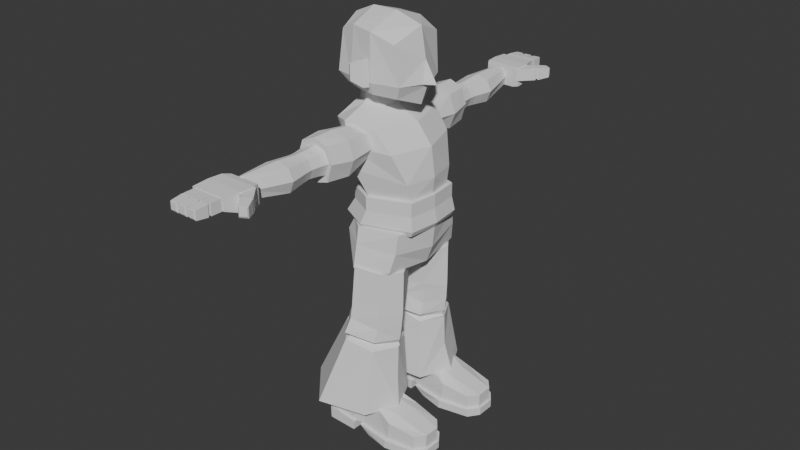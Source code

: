 # Source: Human_02.blend  (saved by Blender 4.4.32; exported with 4.5.12 LTS)
import bpy
from mathutils import Matrix  # noqa: F401  (used for matrix-valued properties, if any)

bpy.ops.wm.read_factory_settings(use_empty=True)
scene = bpy.context.scene
scene.name = 'Scene'

# ---- collections
col_collection = bpy.data.collections.new('Collection'); scene.collection.children.link(col_collection)

# ---- world
world_world = bpy.data.worlds.new('World'); scene.world = world_world
world_world.use_nodes = True; world_world.node_tree.nodes.clear()
_N = world_world.node_tree.nodes; _L = world_world.node_tree.links
n0 = _N.new('ShaderNodeOutputWorld'); n0.name = 'World Output'; n0.location = (300, 300)
n1 = _N.new('ShaderNodeBackground'); n1.name = 'Background'; n1.location = (10, 300)
n1.inputs[0].default_value = (0.05088, 0.05088, 0.05088, 1.0)
_L.new(n1.outputs[0], n0.inputs[0])
n0.is_active_output = True
world_world.color = (0.05088, 0.05088, 0.05088)
world_world.sun_shadow_jitter_overblur = 0.0

# ---- meshes
me_cube_001 = bpy.data.meshes.new('Cube.001')
me_cube_001.from_pydata([(-0.8911, -0.5369, -0.4909), (-0.3228, -0.3063, 1.28), (0.3065, -0.5952, -1.056), (0.3993, -0.9684, 0.5544), (-0.8623, -0.6997, 0.1447), (-0.9233, 0.0, -0.4753), (-0.3571, 0.0, 1.302), (0.3917, 0.0, -1.097), (0.6805, 0.0, 0.4177), (-0.9915, 0.0, 0.2116), (-0.4798, -0.9078, -0.6912), (-0.08173, -0.4779, 1.142), (-0.4161, -1.11, -0.0622), (0.3051, -0.2283, 1.292), (0.5981, 0.0, -0.7792), (0.4571, -0.6901, -0.7099), (-0.1331, -1.135, 0.9436), (-0.6362, -0.8107, 1.047), (-0.7588, 0.0, 1.107), (-0.1927, -0.2596, 1.544), (0.2511, -0.3453, 0.927), (-0.2192, 0.0, 1.571), (0.3493, 0.0, 0.8786), (0.0526, -0.4113, 1.419), (0.4053, 0.0, 1.255), (0.2085, -0.1688, 1.395), (-0.1136, -0.1992, 1.558), (-0.1343, 0.0, 1.578), (0.07584, -0.3335, 1.462), (0.3004, 0.0, 1.358), (-0.7493, -0.7552, 0.5956), (-0.8751, 0.0, 0.6593), (-0.2359, -1.158, 0.4228), (0.8069, 0.0, -0.1462), (0.5304, -0.9046, -0.01121)], [], [(32, 16, 17, 30), (3, 8, 22, 20), (30, 17, 18, 31), (6, 1, 19, 21), (33, 34, 15, 14), (11, 1, 17, 16), (1, 6, 18, 17), (20, 22, 24, 13), (1, 11, 23, 19), (23, 11, 20, 13), (11, 16, 3, 20), (32, 12, 15, 34), (5, 0, 4, 9), (0, 10, 12, 4), (10, 2, 15, 12), (2, 7, 14, 15), (19, 23, 28, 26), (23, 13, 25, 28), (21, 19, 26, 27), (13, 24, 29, 25), (28, 25, 29, 27, 26), (0, 5, 7, 2, 10), (16, 32, 34, 3), (8, 3, 34, 33), (4, 30, 31, 9), (12, 32, 30, 4)])
_uv = me_cube_001.uv_layers.new(name='UVMap')
_uv.uv.foreach_set('vector', [0.5235, 0.9185, 0.5812, 0.9178, 0.5992, 1.002, 0.5411, 0.9997, 0.6069, 0.7072, 0.6056, 0.6223, 0.6716, 0.625, 0.6747, 0.7074, 0.5233, 0.05313, 0.5832, 0.04133, 0.5833, 0.1258, 0.5235, 0.1291, 0.8567, 0.625, 0.8554, 0.7021, 0.8554, 0.7021, 0.8567, 0.625, 0.5419, 0.6146, 0.5428, 0.6942, 0.4509, 0.6697, 0.4511, 0.6043, 0.8046, 0.7161, 0.8554, 0.7021, 0.8999, 0.7219, 0.7836, 0.7753, 0.8554, 0.7021, 0.8567, 0.625, 0.9027, 0.6124, 0.8999, 0.7219, 0.6747, 0.7074, 0.6716, 0.625, 0.6716, 0.625, 0.6747, 0.7074, 0.8554, 0.7021, 0.8046, 0.7161, 0.8046, 0.7161, 0.8554, 0.7021, 0.0, 0.0, 0.0, 0.0, 0.0, 0.0, 0.0, 0.0, 0.0, 0.0, 0.0, 0.0, 0.0, 0.0, 0.0, 0.0, 0.0, 0.0, 0.0, 0.0, 0.0, 0.0, 0.0, 0.0, 0.0, 0.0, 0.0, 0.0, 0.0, 0.0, 0.0, 0.0, 0.0, 0.0, 0.0, 0.0, 0.0, 0.0, 0.0, 0.0, 0.0, 0.0, 0.0, 0.0, 0.0, 0.0, 0.0, 0.0, 0.0, 0.0, 0.0, 0.0, 0.0, 0.0, 0.0, 0.0, 0.8554, 0.7021, 0.8046, 0.7161, 0.8046, 0.7161, 0.8554, 0.7021, 0.0, 0.0, 0.0, 0.0, 0.0, 0.0, 0.0, 0.0, 0.8567, 0.625, 0.8554, 0.7021, 0.8554, 0.7021, 0.8567, 0.625, 0.6747, 0.7074, 0.6716, 0.625, 0.6716, 0.625, 0.6747, 0.7074, 0.0, 0.0, 0.0, 0.0, 0.6716, 0.625, 0.8567, 0.625, 0.8554, 0.7021, 0.0, 0.0, 0.0, 0.0, 0.0, 0.0, 0.0, 0.0, 0.0, 0.0, 0.0, 0.0, 0.0, 0.0, 0.0, 0.0, 0.0, 0.0, 0.6056, 0.6223, 0.6069, 0.7072, 0.5428, 0.6942, 0.5419, 0.6146, 0.4634, 0.06493, 0.5233, 0.05313, 0.5235, 0.1291, 0.4637, 0.1325, 0.4682, 0.9308, 0.5235, 0.9185, 0.5411, 0.9997, 0.483, 0.9978])
me_cube_001.update()
me_cylinder = bpy.data.meshes.new('Cylinder')
me_cylinder.from_pydata([(-0.6715, -0.4165, -0.3011), (0.1454, 0.0, -0.3494), (0.0589, -0.5914, -0.3143), (-0.3677, -0.727, -0.3184), (-0.7404, 0.0, -0.3234), (0.2573, 0.0, 0.1501), (0.1277, -0.5088, 0.1729), (-0.3904, -0.6057, 0.1687), (-0.743, 0.0, 0.1549), (-0.8384, 0.0, -0.03469), (-0.3765, -0.6578, -0.03505), (0.1123, -0.5397, -0.07333), (0.228, 0.0, -0.1301), (-0.7064, -0.421, -0.02286), (-0.6017, -0.4323, 0.1575), (-0.3572, -0.6491, -0.3856), (-0.003697, -0.5405, -0.3814), (-0.5967, -0.4043, -0.3719), (-0.651, 0.0, -0.3895), (0.04732, 0.0, -0.41)], [], [(9, 13, 14, 8), (10, 11, 6, 7), (3, 2, 11, 10), (4, 0, 13, 9), (13, 0, 3, 10), (14, 13, 10, 7), (2, 3, 15, 16), (1, 12, 11, 2), (12, 5, 6, 11), (6, 5, 8, 14, 7), (16, 15, 17, 18, 19), (1, 2, 16, 19), (0, 4, 18, 17), (3, 0, 17, 15)])
_uv = me_cylinder.uv_layers.new(name='UVMap')
_uv.uv.foreach_set('vector', [0.2, 1.0, 0.3359, 1.0, 0.3367, 1.0, 0.2, 1.0, 0.4, 1.0, 0.6, 1.0, 0.6, 1.0, 0.4, 1.0, 0.4, 1.0, 0.6, 1.0, 0.6, 1.0, 0.4, 1.0, 0.2, 1.0, 0.284, 1.0, 0.3359, 1.0, 0.2, 1.0, 0.3359, 1.0, 0.284, 1.0, 0.4, 1.0, 0.4, 1.0, 0.3367, 1.0, 0.3359, 1.0, 0.4, 1.0, 0.4, 1.0, 0.6, 1.0, 0.4, 1.0, 0.4, 1.0, 0.6, 1.0, 0.0, 0.0, 0.0, 0.0, 0.0, 0.0, 0.0, 0.0, 0.0, 0.0, 0.0, 0.0, 0.0, 0.0, 0.0, 0.0, 0.0, 0.0, 0.0, 0.0, 0.2, 1.0, 0.3367, 1.0, 0.4, 1.0, 0.0, 0.0, 0.4, 1.0, 0.284, 1.0, 0.2, 1.0, 0.0, 0.0, 0.0, 0.0, 0.0, 0.0, 0.0, 0.0, 0.0, 0.0, 0.284, 1.0, 0.2, 1.0, 0.2, 1.0, 0.284, 1.0, 0.4, 1.0, 0.284, 1.0, 0.284, 1.0, 0.4, 1.0])
me_cylinder.update()
me_cube_003 = bpy.data.meshes.new('Cube.003')
me_cube_003.from_pydata([(-0.8911, -0.6743, -0.4909), (0.4957, -0.6743, -1.148), (-0.9233, 0.0, -0.4753), (0.5637, 0.0, -1.181), (-0.3661, -0.9864, -0.7464), (-1.027, -0.6743, -0.7705), (0.3602, -0.6743, -1.427), (-1.059, 0.0, -0.755), (0.4282, 0.0, -1.46), (-0.5016, -0.9864, -1.026), (-1.334, -0.7098, -0.9704), (0.2743, -0.7098, -1.735), (-1.371, 0.0, -0.9526), (0.3521, 0.0, -1.772), (-0.7341, -1.066, -1.262), (-1.218, -0.6782, -1.165), (0.1688, -0.6782, -1.822), (-1.25, 0.0, -1.15), (0.2369, 0.0, -1.855), (-0.693, -0.9474, -1.421)], [], [(3, 1, 6, 8), (0, 2, 7, 5), (4, 0, 5, 9), (1, 4, 9, 6), (5, 7, 12, 10), (6, 9, 14, 11), (8, 6, 11, 13), (9, 5, 10, 14), (14, 10, 15, 19), (10, 12, 17, 15), (11, 14, 19, 16), (13, 11, 16, 18), (15, 17, 18, 16, 19), (0, 4, 1, 3, 2)])
_uv = me_cube_003.uv_layers.new(name='UVMap')
_uv.uv.foreach_set('vector', [0.0, 0.0, 0.0, 0.0, 0.0, 0.0, 0.0, 0.0, 0.0, 0.0, 0.0, 0.0, 0.0, 0.0, 0.0, 0.0, 0.0, 0.0, 0.0, 0.0, 0.0, 0.0, 0.0, 0.0, 0.0, 0.0, 0.0, 0.0, 0.0, 0.0, 0.0, 0.0, 0.0, 0.0, 0.0, 0.0, 0.0, 0.0, 0.0, 0.0, 0.0, 0.0, 0.0, 0.0, 0.0, 0.0, 0.0, 0.0, 0.0, 0.0, 0.0, 0.0, 0.0, 0.0, 0.0, 0.0, 0.0, 0.0, 0.0, 0.0, 0.0, 0.0, 0.0, 0.0, 0.0, 0.0, 0.0, 0.0, 0.0, 0.0, 0.0, 0.0, 0.0, 0.0, 0.0, 0.0, 0.0, 0.0, 0.0, 0.0, 0.0, 0.0, 0.0, 0.0, 0.0, 0.0, 0.0, 0.0, 0.0, 0.0, 0.0, 0.0, 0.0, 0.0, 0.0, 0.0, 0.0, 0.0, 0.0, 0.0, 0.0, 0.0, 0.0, 0.0, 0.0, 0.0, 0.0, 0.0, 0.0, 0.0, 0.0, 0.0, 0.0, 0.0, 0.0, 0.0])
me_cube_003.update()
me_cylinder_001 = bpy.data.meshes.new('Cylinder.001')
me_cylinder_001.from_pydata([(-0.3309, -0.08274, -0.9946), (-0.0793, -0.1939, -1.105), (-0.06446, -0.1005, -0.3424), (-0.08092, -0.6744, -1.089), (-0.04732, -0.6433, -0.3261), (-0.4005, -0.7887, -0.9816), (-0.3618, -0.7433, -0.2912), (-0.6533, -0.4453, -0.9921), (-0.4419, -0.06071, -0.3108), (-0.07152, -0.1901, -1.005), (-0.07314, -0.6706, -0.9888), (-0.06399, -0.1864, -0.9078), (-0.06561, -0.6669, -0.8919), (-0.4027, -0.03329, -1.198), (-0.1021, -0.1585, -1.267), (-0.1018, -0.7158, -1.251), (-0.432, -0.8614, -1.164), (-0.7041, -0.4561, -1.132), (-0.6163, -0.3602, -0.285), (-0.3984, -0.09728, -1.263), (-0.131, -0.1992, -1.327), (-0.1312, -0.6463, -1.312), (-0.4255, -0.7241, -1.232), (-0.6768, -0.4784, -1.202), (-0.4192, -0.1339, -1.291), (-0.09864, -0.1582, -1.366), (-0.09783, -0.7414, -1.365), (-0.4491, -0.8344, -1.282), (-0.7268, -0.483, -1.236), (-0.6356, -0.07441, -2.183), (-0.06671, -0.1264, -2.18), (-0.07603, -0.9294, -2.173), (-0.7087, -1.068, -2.174), (-1.208, -0.5083, -2.188), (-0.3657, -0.07578, -0.846), (-0.06408, -0.1599, -0.7958), (-0.05993, -0.6596, -0.7735), (-0.3884, -0.774, -0.8223), (-0.657, -0.4181, -0.8323), (0.08978, -0.4339, -1.097), (0.1151, -0.4199, -0.3341), (0.09879, -0.431, -0.9967), (0.1075, -0.4264, -0.9), (0.07082, -0.4365, -1.259), (0.04036, -0.4231, -1.32), (0.05922, -0.4501, -1.366), (0.1316, -0.5284, -2.176), (0.1101, -0.4262, -0.7847), (0.061, -0.4663, -1.774), (0.05496, -0.4307, -1.289), (0.06731, -0.4351, -1.345)], [], [(36, 4, 6, 37), (37, 6, 18, 38), (34, 8, 2, 35), (5, 7, 17, 16), (34, 38, 18, 8), (0, 9, 1), (3, 10, 5), (0, 11, 9), (10, 12, 5), (16, 17, 23, 22), (14, 1, 39, 43), (7, 0, 13, 17), (3, 5, 16, 15), (0, 1, 14, 13), (4, 40, 2, 8, 18, 6), (44, 21, 26, 45, 50), (43, 15, 21, 44, 49), (17, 13, 19, 23), (15, 16, 22, 21), (13, 14, 20, 19), (26, 27, 32, 31), (23, 19, 24, 28), (21, 22, 27, 26), (19, 20, 25, 24), (22, 23, 28, 27), (29, 30, 46, 31, 32, 33), (24, 25, 30, 29), (27, 28, 33, 32), (45, 26, 31, 46, 48), (28, 24, 29, 33), (0, 7, 38, 34), (0, 34, 35, 11), (5, 37, 38, 7), (12, 36, 37, 5), (36, 12, 42, 47), (35, 47, 42, 11), (25, 45, 48, 46, 30), (14, 43, 49, 44, 20), (20, 44, 50, 45, 25), (3, 15, 43, 39), (4, 36, 47, 40), (40, 47, 35, 2), (12, 10, 41, 42), (11, 42, 41, 9), (3, 39, 41, 10), (9, 41, 39, 1)])
_uv = me_cylinder_001.uv_layers.new(name='UVMap')
_uv.uv.foreach_set('vector', [0.6, 0.7506, 0.6, 1.0, 0.4, 1.0, 0.4, 0.7506, 0.4, 0.7506, 0.4, 1.0, 0.2089, 0.7802, 0.2028, 0.6814, 0.4212, 0.4796, 0.1496, 0.7478, 0.7737, 1.0, 0.7917, 0.7506, 0.4, 0.5, 0.2, 0.5, 0.2, 0.5, 0.4, 0.5, 0.4212, 0.4796, 0.3745, 0.5876, 0.2446, 0.7607, 0.1496, 0.7478, 0.6463, 0.4222, 0.8, 0.5691, 0.8, 0.5, 0.6, 0.5, 0.6, 0.5691, 0.4, 0.5, 0.5458, 0.3566, 0.8, 0.6361, 0.8, 0.5691, 0.6, 0.5691, 0.6, 0.6361, 0.4, 0.5691, 0.4, 0.5, 0.2, 0.5, 0.2, 0.5, 0.4, 0.5, 0.8, 0.5, 0.8, 0.5, 0.7, 0.5, 0.7, 0.5, 0.5217, 0.3242, 0.75, 0.49, 0.75, 0.49, 0.5217, 0.3242, 0.6, 0.5, 0.4, 0.5, 0.4, 0.5, 0.6, 0.5, 0.75, 0.49, 0.8, 0.5, 0.8, 0.5, 0.75, 0.49, 0.6, 1.0, 0.6868, 1.0, 0.7737, 1.0, 0.1496, 0.7478, 0.2089, 0.7802, 0.4, 1.0, 0.7, 0.5, 0.6, 0.5, 0.6, 0.5, 0.7, 0.5, 0.7, 0.5, 0.7, 0.5, 0.6, 0.5, 0.6, 0.5, 0.7, 0.5, 0.7, 0.5, 0.5217, 0.3242, 0.75, 0.49, 0.75, 0.49, 0.5217, 0.3242, 0.6, 0.5, 0.4, 0.5, 0.4, 0.5, 0.6, 0.5, 0.75, 0.49, 0.8, 0.5, 0.8, 0.5, 0.75, 0.49, 0.6, 0.5, 0.4, 0.5, 0.4, 0.5, 0.6, 0.5, 0.5217, 0.3242, 0.75, 0.49, 0.75, 0.49, 0.5217, 0.3242, 0.6, 0.5, 0.4, 0.5, 0.4, 0.5, 0.6, 0.5, 0.75, 0.49, 0.8, 0.5, 0.8, 0.5, 0.75, 0.49, 0.4, 0.5, 0.2, 0.5, 0.2, 0.5, 0.4, 0.5, 0.75, 0.49, 0.9783, 0.3242, 0.9347, 0.19, 0.8911, 0.05584, 0.6089, 0.05584, 0.5217, 0.3242, 0.75, 0.49, 0.8, 0.5, 0.8, 0.5, 0.75, 0.49, 0.4, 0.5, 0.2, 0.5, 0.2, 0.5, 0.4, 0.5, 0.7, 0.5, 0.6, 0.5, 0.6, 0.5, 0.7, 0.5, 0.7, 0.5, 0.5217, 0.3242, 0.75, 0.49, 0.75, 0.49, 0.5217, 0.3242, 0.5458, 0.3566, 0.4341, 0.5082, 0.3745, 0.5876, 0.4212, 0.4796, 0.5458, 0.3566, 0.4212, 0.4796, 0.7917, 0.7506, 0.8, 0.6361, 0.4, 0.6361, 0.4, 0.7506, 0.2028, 0.6814, 0.2, 0.6361, 0.6, 0.6361, 0.6, 0.7506, 0.4, 0.7506, 0.4, 0.6361, 0.6, 0.7506, 0.6, 0.6361, 0.7, 0.6361, 0.6959, 0.7506, 0.7917, 0.7506, 0.6959, 0.7506, 0.7, 0.6361, 0.8, 0.6361, 0.8, 0.5, 0.7, 0.5, 0.7, 0.5, 0.7, 0.5, 0.8, 0.5, 0.8, 0.5, 0.7, 0.5, 0.7, 0.5, 0.7, 0.5, 0.8, 0.5, 0.8, 0.5, 0.7, 0.5, 0.7, 0.5, 0.7, 0.5, 0.8, 0.5, 0.6, 0.5, 0.6, 0.5, 0.7, 0.5, 0.7, 0.5, 0.6, 1.0, 0.6, 0.7506, 0.6959, 0.7506, 0.6868, 1.0, 0.6868, 1.0, 0.6959, 0.7506, 0.7917, 0.7506, 0.7737, 1.0, 0.6, 0.6361, 0.6, 0.5691, 0.0, 0.0, 0.7, 0.6361, 0.8, 0.6361, 0.7, 0.6361, 0.0, 0.0, 0.8, 0.5691, 0.6, 0.5, 0.7, 0.5, 0.0, 0.0, 0.6, 0.5691, 0.8, 0.5691, 0.0, 0.0, 0.7, 0.5, 0.8, 0.5])
me_cylinder_001.update()
me_cube_005 = bpy.data.meshes.new('Cube.005')
me_cube_005.from_pydata([(-0.7187, -0.7303, -0.2294), (-0.6072, -0.7659, 0.2882), (-0.7187, -0.3804, -0.2297), (-0.6072, -0.3804, 0.2882), (0.5469, -0.7636, -0.2261), (0.5538, -0.7636, 0.0677), (0.5472, -0.3197, -0.2264), (0.5551, -0.31, 0.06611), (0.1682, -0.2611, -0.2271), (0.2, -0.2611, 0.123), (0.1682, -0.8091, -0.2268), (0.2003, -0.8091, 0.1235), (-0.1394, -0.3296, -0.2279), (-0.4015, -0.355, -0.2289), (-0.06884, -0.7541, 0.2535), (-0.338, -0.7778, 0.2708), (-0.3381, -0.355, 0.2707), (-0.06903, -0.3296, 0.2532), (-0.4015, -0.7422, -0.2286), (-0.1394, -0.7541, -0.2276), (-0.7212, -0.7659, -0.07549), (-0.7212, -0.3804, -0.07569), (0.5483, -0.3171, -0.1202), (0.5484, -0.7632, -0.1205), (0.1772, -0.8091, -0.1214), (0.1766, -0.2611, -0.1211), (-0.3954, -0.355, -0.1072), (-0.2813, -0.33, -0.122), (-0.2808, -0.7545, -0.1223), (-0.3954, -0.7778, -0.1069), (0.5773, -0.2888, -0.1215), (0.5766, -0.2918, -0.2277), (0.5755, -0.7925, -0.2266), (0.5775, -0.7916, -0.121), (0.1675, -0.8573, -0.2268), (0.1671, -0.213, -0.2275), (-0.1409, -0.7947, -0.2277), (0.1767, -0.8573, -0.1214), (0.176, -0.2129, -0.1217), (-0.1427, -0.2892, -0.2278), (-0.2845, -0.2895, -0.122), (-0.2822, -0.795, -0.1224), (-0.759, -0.3429, -0.2302), (-0.7582, -0.8042, -0.23), (-0.7628, -0.3444, -0.07627), (-0.365, -0.3139, -0.2309), (-0.3641, -0.8181, -0.2306), (-0.3587, -0.314, -0.1091), (-0.3578, -0.818, -0.1089), (-0.7621, -0.8027, -0.0761), (-0.7187, -0.6376, -0.2295), (-0.6707, -0.6376, 0.2882), (0.547, -0.646, -0.2262), (0.6557, -0.6434, 0.06728), (0.2002, -0.664, 0.1785), (0.1682, -0.664, -0.2268), (-0.2809, -0.642, -0.1222), (-0.3954, -0.6396, -0.107), (-0.4015, -0.6396, -0.2287), (-0.1394, -0.6417, -0.2277), (-0.06889, -0.6417, 0.2535), (-0.338, -0.6396, 0.2708), (-0.7847, -0.6376, -0.07555), (0.6499, -0.6451, -0.1204), (0.6773, -0.6599, -0.2269), (0.6789, -0.6584, -0.1211), (-0.8219, -0.6558, -0.2301), (-0.3581, -0.6583, -0.1089), (-0.3643, -0.6583, -0.2307), (-0.8258, -0.6551, -0.07614), (-0.6707, -0.4764, 0.2882), (0.5471, -0.4416, -0.2263), (-0.7847, -0.4764, -0.07564), (0.6778, -0.4293, -0.2274), (-0.8261, -0.4605, -0.07622), (-0.7187, -0.4764, -0.2296), (0.6562, -0.4345, 0.06655), (0.2001, -0.4116, 0.1783), (0.1682, -0.4116, -0.227), (-0.2811, -0.4466, -0.1221), (-0.3954, -0.4613, -0.1071), (-0.4015, -0.4613, -0.2288), (-0.1394, -0.4462, -0.2278), (-0.06898, -0.4462, 0.2533), (-0.3381, -0.4613, 0.2707), (0.6498, -0.4396, -0.1203), (0.6789, -0.4268, -0.1214), (-0.8223, -0.4598, -0.2302), (-0.3585, -0.4426, -0.1091), (-0.3647, -0.4426, -0.2308)], [], [(72, 70, 3, 21), (25, 9, 7, 22), (29, 15, 1, 20), (55, 52, 4, 10), (61, 51, 1, 15), (53, 54, 11, 5), (59, 55, 10, 19), (23, 5, 11, 24), (27, 17, 9, 25), (21, 3, 16, 26), (26, 16, 17, 27), (50, 58, 18, 0), (13, 2, 42, 45), (54, 60, 14, 11), (60, 61, 15, 14), (24, 11, 14, 28), (28, 14, 15, 29), (79, 27, 12, 82), (28, 19, 36, 41), (79, 80, 26, 27), (81, 13, 45, 89), (23, 24, 37, 33), (10, 4, 32, 34), (29, 20, 49, 48), (8, 12, 39, 35), (72, 21, 44, 74), (63, 53, 5, 23), (24, 28, 41, 37), (34, 37, 41, 36), (39, 40, 38, 35), (32, 33, 37, 34), (35, 38, 30, 31), (64, 65, 33, 32), (71, 6, 31, 73), (19, 10, 34, 36), (63, 23, 33, 65), (6, 8, 35, 31), (12, 27, 40, 39), (25, 22, 30, 38), (27, 25, 38, 40), (88, 89, 45, 47), (42, 44, 47, 45), (46, 48, 49, 43), (87, 74, 44, 42), (0, 18, 46, 43), (50, 0, 43, 66), (21, 26, 47, 44), (57, 29, 48, 67), (80, 57, 67, 88), (75, 50, 66, 87), (43, 49, 69, 66), (48, 46, 68, 67), (85, 63, 65, 86), (4, 52, 64, 32), (73, 86, 65, 64), (85, 76, 53, 63), (20, 62, 69, 49), (18, 58, 68, 46), (28, 29, 57, 56), (28, 56, 59, 19), (83, 84, 61, 60), (77, 83, 60, 54), (75, 81, 58, 50), (82, 78, 55, 59), (76, 77, 54, 53), (84, 70, 51, 61), (78, 71, 52, 55), (20, 1, 51, 62), (8, 6, 71, 78), (16, 3, 70, 84), (7, 9, 77, 76), (12, 8, 78, 82), (2, 13, 81, 75), (9, 17, 83, 77), (17, 16, 84, 83), (22, 7, 76, 85), (31, 30, 86, 73), (22, 85, 86, 30), (2, 75, 87, 42), (26, 80, 88, 47), (66, 69, 74, 87), (67, 68, 89, 88), (52, 71, 73, 64), (62, 72, 74, 69), (58, 81, 89, 68), (56, 57, 80, 79), (56, 79, 82, 59), (62, 51, 70, 72)])
_uv = me_cube_005.uv_layers.new(name='UVMap')
_uv.uv.foreach_set('vector', [0.4316, 0.1814, 0.625, 0.1814, 0.625, 0.25, 0.4316, 0.25, 0.4316, 0.4441, 0.625, 0.4441, 0.625, 0.5, 0.4316, 0.5, 0.4316, 0.9353, 0.625, 0.9353, 0.625, 1.0, 0.4316, 1.0, 0.3191, 0.6838, 0.375, 0.6838, 0.375, 0.75, 0.3191, 0.75, 0.8103, 0.6838, 0.875, 0.6838, 0.875, 0.75, 0.8103, 0.75, 0.625, 0.6838, 0.6809, 0.6838, 0.6809, 0.75, 0.625, 0.75, 0.2544, 0.6838, 0.3191, 0.6838, 0.3191, 0.75, 0.2544, 0.75, 0.4316, 0.75, 0.625, 0.75, 0.625, 0.8059, 0.4316, 0.8059, 0.4316, 0.3794, 0.625, 0.3794, 0.625, 0.4441, 0.4316, 0.4441, 0.4316, 0.25, 0.625, 0.25, 0.625, 0.3147, 0.4316, 0.3147, 0.4316, 0.3147, 0.625, 0.3147, 0.625, 0.3794, 0.4316, 0.3794, 0.125, 0.6838, 0.1897, 0.6838, 0.1897, 0.75, 0.125, 0.75, 0.1897, 0.5, 0.125, 0.5, 0.125, 0.5, 0.1897, 0.5, 0.6809, 0.6838, 0.7456, 0.6838, 0.7456, 0.75, 0.6809, 0.75, 0.7456, 0.6838, 0.8103, 0.6838, 0.8103, 0.75, 0.7456, 0.75, 0.4316, 0.8059, 0.625, 0.8059, 0.625, 0.8706, 0.4316, 0.8706, 0.4316, 0.8706, 0.625, 0.8706, 0.625, 0.9353, 0.4316, 0.9353, 0.4316, 0.5143, 0.4316, 0.3794, 0.2544, 0.5, 0.2875, 0.6018, 0.4316, 0.8706, 0.375, 0.8706, 0.375, 0.8706, 0.4316, 0.8706, 0.4316, 0.5143, 0.4316, 0.4858, 0.4316, 0.3147, 0.4316, 0.3794, 0.1897, 0.5686, 0.1897, 0.5, 0.1897, 0.5, 0.1897, 0.5686, 0.4316, 0.75, 0.4316, 0.8059, 0.4316, 0.8059, 0.4316, 0.75, 0.3191, 0.75, 0.375, 0.75, 0.375, 0.75, 0.3191, 0.75, 0.4316, 0.9353, 0.4316, 1.0, 0.4316, 1.0, 0.4316, 0.9353, 0.3191, 0.5, 0.2544, 0.5, 0.2544, 0.5, 0.3191, 0.5, 0.4316, 0.1814, 0.4316, 0.25, 0.4316, 0.25, 0.4316, 0.1814, 0.4316, 0.6838, 0.625, 0.6838, 0.625, 0.75, 0.4316, 0.75, 0.4316, 0.8059, 0.4316, 0.8706, 0.4316, 0.8706, 0.4316, 0.8059, 0.375, 0.8059, 0.4316, 0.8059, 0.4316, 0.8706, 0.375, 0.8706, 0.375, 0.3794, 0.4316, 0.3794, 0.4316, 0.4441, 0.375, 0.4441, 0.375, 0.75, 0.4316, 0.75, 0.4316, 0.8059, 0.375, 0.8059, 0.375, 0.4441, 0.4316, 0.4441, 0.4316, 0.5, 0.375, 0.5, 0.375, 0.6838, 0.4316, 0.6838, 0.4316, 0.75, 0.375, 0.75, 0.375, 0.5686, 0.375, 0.5, 0.375, 0.5, 0.375, 0.5686, 0.2544, 0.75, 0.3191, 0.75, 0.3191, 0.75, 0.2544, 0.75, 0.4316, 0.6838, 0.4316, 0.75, 0.4316, 0.75, 0.4316, 0.6838, 0.375, 0.5, 0.3191, 0.5, 0.3191, 0.5, 0.375, 0.5, 0.2544, 0.5, 0.4316, 0.3794, 0.4316, 0.3794, 0.2544, 0.5, 0.4316, 0.4441, 0.4316, 0.5, 0.4316, 0.5, 0.4316, 0.4441, 0.4316, 0.3794, 0.4316, 0.4441, 0.4316, 0.4441, 0.4316, 0.3794, 0.4316, 0.4851, 0.2406, 0.6195, 0.1897, 0.5, 0.4316, 0.3147, 0.375, 0.25, 0.4316, 0.25, 0.4316, 0.3147, 0.375, 0.3147, 0.375, 0.9353, 0.4316, 0.9353, 0.4316, 1.0, 0.375, 1.0, 0.375, 0.1814, 0.4316, 0.1814, 0.4316, 0.25, 0.375, 0.25, 0.125, 0.75, 0.1897, 0.75, 0.1897, 0.75, 0.125, 0.75, 0.125, 0.6838, 0.125, 0.75, 0.125, 0.75, 0.125, 0.6838, 0.4316, 0.25, 0.4316, 0.3147, 0.4316, 0.3147, 0.4316, 0.25, 0.4316, 0.7644, 0.4316, 0.9353, 0.4316, 0.9353, 0.4316, 0.7709, 0.4316, 0.4858, 0.4316, 0.7644, 0.4316, 0.7709, 0.4316, 0.4851, 0.125, 0.5686, 0.125, 0.6838, 0.125, 0.6838, 0.125, 0.5686, 0.375, 0.0, 0.4316, 0.0, 0.4316, 0.06622, 0.375, 0.06622, 0.4316, 0.9353, 0.375, 0.9353, 0.3259, 0.82, 0.4316, 0.7709, 0.4316, 0.5686, 0.4316, 0.6838, 0.4316, 0.6838, 0.4316, 0.5686, 0.375, 0.75, 0.375, 0.6838, 0.375, 0.6838, 0.375, 0.75, 0.375, 0.5686, 0.4316, 0.5686, 0.4316, 0.6838, 0.375, 0.6838, 0.4316, 0.5686, 0.625, 0.5686, 0.625, 0.6838, 0.4316, 0.6838, 0.4316, 0.0, 0.4316, 0.06622, 0.4316, 0.06622, 0.4316, 0.0, 0.1897, 0.75, 0.1897, 0.6838, 0.1897, 0.6838, 0.1897, 0.75, 0.4316, 0.8706, 0.4316, 0.9353, 0.4316, 0.7644, 0.4316, 0.7405, 0.4316, 0.8706, 0.4316, 0.7405, 0.3431, 0.7724, 0.375, 0.8706, 0.7456, 0.5686, 0.8103, 0.5686, 0.8103, 0.6838, 0.7456, 0.6838, 0.6809, 0.5686, 0.7456, 0.5686, 0.7456, 0.6838, 0.6809, 0.6838, 0.125, 0.5686, 0.1897, 0.5686, 0.1897, 0.6838, 0.125, 0.6838, 0.2544, 0.5686, 0.3191, 0.5686, 0.3191, 0.6838, 0.2544, 0.6838, 0.625, 0.5686, 0.6809, 0.5686, 0.6809, 0.6838, 0.625, 0.6838, 0.8103, 0.5686, 0.875, 0.5686, 0.875, 0.6838, 0.8103, 0.6838, 0.3191, 0.5686, 0.375, 0.5686, 0.375, 0.6838, 0.3191, 0.6838, 0.4316, 0.0, 0.625, 0.0, 0.625, 0.06622, 0.4316, 0.06622, 0.3191, 0.5, 0.375, 0.5, 0.375, 0.5686, 0.3191, 0.5686, 0.8103, 0.5, 0.875, 0.5, 0.875, 0.5686, 0.8103, 0.5686, 0.625, 0.5, 0.6809, 0.5, 0.6809, 0.5686, 0.625, 0.5686, 0.2544, 0.5, 0.3191, 0.5, 0.3191, 0.5686, 0.2544, 0.5686, 0.125, 0.5, 0.1897, 0.5, 0.1897, 0.5686, 0.125, 0.5686, 0.6809, 0.5, 0.7456, 0.5, 0.7456, 0.5686, 0.6809, 0.5686, 0.7456, 0.5, 0.8103, 0.5, 0.8103, 0.5686, 0.7456, 0.5686, 0.4316, 0.5, 0.625, 0.5, 0.625, 0.5686, 0.4316, 0.5686, 0.375, 0.5, 0.4316, 0.5, 0.4316, 0.5686, 0.375, 0.5686, 0.4316, 0.5, 0.4316, 0.5686, 0.4316, 0.5686, 0.4316, 0.5, 0.125, 0.5, 0.125, 0.5686, 0.125, 0.5686, 0.125, 0.5, 0.4316, 0.3147, 0.4316, 0.4858, 0.4316, 0.4851, 0.4316, 0.3147, 0.375, 0.06622, 0.4316, 0.06622, 0.4316, 0.1814, 0.375, 0.1814, 0.4316, 0.7709, 0.3259, 0.82, 0.2406, 0.6195, 0.4316, 0.4851, 0.375, 0.6838, 0.375, 0.5686, 0.375, 0.5686, 0.375, 0.6838, 0.4316, 0.06622, 0.4316, 0.1814, 0.4316, 0.1814, 0.4316, 0.06622, 0.1897, 0.6838, 0.1897, 0.5686, 0.1897, 0.5686, 0.1897, 0.6838, 0.4316, 0.7405, 0.4316, 0.7644, 0.4316, 0.4858, 0.4316, 0.5143, 0.4316, 0.7405, 0.4316, 0.5143, 0.2875, 0.6018, 0.3431, 0.7724, 0.4316, 0.06622, 0.625, 0.06622, 0.625, 0.1814, 0.4316, 0.1814])
me_cube_005.update()
me_cube_006 = bpy.data.meshes.new('Cube.006')
me_cube_006.from_pydata([(-0.1727, -1.2, 0.9716), (-0.1751, -1.203, 1.363), (-0.1901, -0.5196, 1.074), (-0.1917, -0.5169, 1.31), (0.1824, -1.2, 0.9546), (0.1777, -1.203, 1.371), (0.1989, -0.4956, 1.058), (0.1951, -0.4934, 1.318), (-0.218, -0.9073, 0.9585), (-0.2204, -0.906, 1.361), (0.2277, -0.9073, 0.9415), (0.2229, -0.9066, 1.369), (-0.2452, -1.201, 1.175), (-0.2666, -0.5181, 1.174), (0.2666, -0.4878, 1.173), (0.2452, -1.201, 1.175), (0.3023, -0.908, 1.146), (-0.3023, -0.908, 1.146), (-0.0005258, -0.5033, 1.021), (0.0005386, -0.5052, 1.377), (5.266e-07, -1.194, 0.9004), (5.266e-07, -1.203, 1.437), (5.337e-07, -0.906, 1.433), (5.337e-07, -0.9002, 0.8816), (6.99e-06, -0.4841, 1.174), (-0.1327, -1.186, 1.045), (-0.1354, -1.189, 1.293), (0.1435, -1.186, 1.026), (0.1382, -1.19, 1.302), (-0.1979, -1.188, 1.172), (0.1979, -1.188, 1.172), (0.0, -1.186, 0.9931), (0.0, -1.189, 1.35), (-0.1487, -1.281, 1.059), (-0.1514, -1.283, 1.279), (0.1292, -1.281, 1.04), (0.1239, -1.284, 1.288), (-0.2101, -1.282, 1.172), (0.1798, -1.282, 1.172), (0.0, -1.281, 1.009), (0.0, -1.283, 1.333), (-0.141, -1.345, 1.067), (-0.1437, -1.347, 1.272), (0.1186, -1.413, 1.051), (0.1133, -1.416, 1.278), (-0.2004, -1.346, 1.172), (0.1665, -1.414, 1.172), (4.779e-09, -1.408, 1.015), (4.779e-09, -1.411, 1.327), (-0.1381, -1.413, 1.07), (-0.1408, -1.415, 1.269), (-0.1968, -1.414, 1.172), (-0.1414, -1.496, 1.066), (-0.1441, -1.498, 1.272), (-0.201, -1.497, 1.172), (-0.1448, -1.529, 1.063), (-0.1475, -1.531, 1.275), (0.1253, -1.498, 1.044), (0.12, -1.501, 1.284), (-0.2052, -1.53, 1.172), (0.1749, -1.5, 1.172), (6.715e-09, -1.498, 1.014), (6.715e-09, -1.501, 1.329), (-0.1537, -1.763, 1.044), (-0.1564, -1.766, 1.294), (0.1645, -1.75, 1.025), (0.1592, -1.753, 1.303), (-0.2243, -1.764, 1.172), (0.2243, -1.751, 1.172), (8.612e-09, -1.75, 0.9918), (8.612e-09, -1.752, 1.351), (-0.1421, -2.233, 1.124), (-0.123, -2.236, 1.286), (0.09089, -2.233, 1.106), (0.06383, -2.236, 1.295), (-0.1742, -2.235, 1.208), (0.1122, -2.235, 1.208), (-0.03099, -2.233, 1.079), (-0.03099, -2.236, 1.336), (-0.09951, -2.275, 1.145), (-0.1022, -2.277, 1.266), (0.04832, -2.275, 1.126), (0.04303, -2.277, 1.275), (-0.1479, -2.276, 1.208), (0.08597, -2.276, 1.208), (-0.03099, -2.275, 1.103), (-0.03099, -2.277, 1.312)], [], [(17, 9, 3, 13), (24, 19, 7, 14), (16, 11, 5, 15), (23, 10, 4, 20), (22, 9, 1, 21), (19, 3, 9, 22), (18, 6, 10, 23), (14, 7, 11, 16), (12, 1, 9, 17), (0, 12, 17, 8), (6, 14, 16, 10), (10, 16, 15, 4), (18, 24, 14, 6), (8, 17, 13, 2), (2, 13, 24, 18), (2, 18, 23, 8), (7, 19, 22, 11), (11, 22, 21, 5), (8, 23, 20, 0), (13, 3, 19, 24), (0, 20, 31, 25), (21, 1, 26, 32), (12, 0, 25, 29), (4, 15, 30, 27), (5, 21, 32, 28), (15, 5, 28, 30), (1, 12, 29, 26), (20, 4, 27, 31), (26, 29, 37, 34), (28, 32, 40, 36), (30, 28, 36, 38), (32, 26, 34, 40), (27, 30, 38, 35), (25, 31, 39, 33), (29, 25, 33, 37), (31, 27, 35, 39), (33, 39, 47, 41), (37, 33, 41, 45), (39, 35, 43, 47), (34, 37, 45, 42), (36, 40, 48, 44), (38, 36, 44, 46), (40, 34, 42, 48), (35, 38, 46, 43), (41, 47, 49), (45, 41, 49, 51), (42, 45, 51, 50), (48, 42, 50), (48, 50, 53), (49, 47, 52), (51, 49, 52, 54), (50, 51, 54, 53), (47, 43, 57, 61), (53, 54, 59, 56), (44, 48, 62, 58), (46, 44, 58, 60), (48, 53, 56, 62), (43, 46, 60, 57), (52, 47, 61, 55), (54, 52, 55, 59), (55, 61, 69, 63), (59, 55, 63, 67), (61, 57, 65, 69), (56, 59, 67, 64), (58, 62, 70, 66), (60, 58, 66, 68), (62, 56, 64, 70), (57, 60, 68, 65), (70, 64, 72, 78), (65, 68, 76, 73), (63, 69, 77, 71), (67, 63, 71, 75), (69, 65, 73, 77), (64, 67, 75, 72), (66, 70, 78, 74), (68, 66, 74, 76), (74, 78, 86, 82), (76, 74, 82, 84), (78, 72, 80, 86), (73, 76, 84, 81), (71, 77, 85, 79), (75, 71, 79, 83), (77, 73, 81, 85), (72, 75, 83, 80), (83, 79, 85, 81, 84, 82, 86, 80)])
_uv = me_cube_006.uv_layers.new(name='UVMap')
_uv.uv.foreach_set('vector', [0.5, 0.125, 0.625, 0.125, 0.625, 0.25, 0.5, 0.25, 0.5, 0.375, 0.625, 0.375, 0.625, 0.5, 0.5, 0.5, 0.5, 0.625, 0.625, 0.625, 0.625, 0.75, 0.5, 0.75, 0.25, 0.625, 0.375, 0.625, 0.375, 0.75, 0.25, 0.75, 0.75, 0.625, 0.875, 0.625, 0.875, 0.75, 0.75, 0.75, 0.75, 0.5, 0.875, 0.5, 0.875, 0.625, 0.75, 0.625, 0.25, 0.5, 0.375, 0.5, 0.375, 0.625, 0.25, 0.625, 0.5, 0.5, 0.625, 0.5, 0.625, 0.625, 0.5, 0.625, 0.5, 0.0, 0.625, 0.0, 0.625, 0.125, 0.5, 0.125, 0.375, 0.0, 0.5, 0.0, 0.5, 0.125, 0.375, 0.125, 0.375, 0.5, 0.5, 0.5, 0.5, 0.625, 0.375, 0.625, 0.375, 0.625, 0.5, 0.625, 0.5, 0.75, 0.375, 0.75, 0.375, 0.375, 0.5, 0.375, 0.5, 0.5, 0.375, 0.5, 0.375, 0.125, 0.5, 0.125, 0.5, 0.25, 0.375, 0.25, 0.375, 0.25, 0.5, 0.25, 0.5, 0.375, 0.375, 0.375, 0.125, 0.5, 0.25, 0.5, 0.25, 0.625, 0.125, 0.625, 0.625, 0.5, 0.75, 0.5, 0.75, 0.625, 0.625, 0.625, 0.625, 0.625, 0.75, 0.625, 0.75, 0.75, 0.625, 0.75, 0.125, 0.625, 0.25, 0.625, 0.25, 0.75, 0.125, 0.75, 0.5, 0.25, 0.625, 0.25, 0.625, 0.375, 0.5, 0.375, 0.125, 0.75, 0.25, 0.75, 0.25, 0.75, 0.125, 0.75, 0.75, 0.75, 0.875, 0.75, 0.875, 0.75, 0.75, 0.75, 0.5, 0.0, 0.375, 0.0, 0.375, 0.0, 0.5, 0.0, 0.375, 0.75, 0.5, 0.75, 0.5, 0.75, 0.375, 0.75, 0.625, 0.75, 0.75, 0.75, 0.75, 0.75, 0.625, 0.75, 0.5, 0.75, 0.625, 0.75, 0.625, 0.75, 0.5, 0.75, 0.625, 0.0, 0.5, 0.0, 0.5, 0.0, 0.625, 0.0, 0.25, 0.75, 0.375, 0.75, 0.375, 0.75, 0.25, 0.75, 0.625, 0.0, 0.5, 0.0, 0.5, 0.0, 0.625, 0.0, 0.625, 0.75, 0.75, 0.75, 0.75, 0.75, 0.625, 0.75, 0.5, 0.75, 0.625, 0.75, 0.625, 0.75, 0.5, 0.75, 0.75, 0.75, 0.875, 0.75, 0.875, 0.75, 0.75, 0.75, 0.375, 0.75, 0.5, 0.75, 0.5, 0.75, 0.375, 0.75, 0.125, 0.75, 0.25, 0.75, 0.25, 0.75, 0.125, 0.75, 0.5, 0.0, 0.375, 0.0, 0.375, 0.0, 0.5, 0.0, 0.25, 0.75, 0.375, 0.75, 0.375, 0.75, 0.25, 0.75, 0.125, 0.75, 0.25, 0.75, 0.25, 0.75, 0.125, 0.75, 0.5, 0.0, 0.375, 0.0, 0.375, 0.0, 0.5, 0.0, 0.25, 0.75, 0.375, 0.75, 0.375, 0.75, 0.25, 0.75, 0.625, 0.0, 0.5, 0.0, 0.5, 0.0, 0.625, 0.0, 0.625, 0.75, 0.75, 0.75, 0.75, 0.75, 0.625, 0.75, 0.5, 0.75, 0.625, 0.75, 0.625, 0.75, 0.5, 0.75, 0.75, 0.75, 0.875, 0.75, 0.875, 0.75, 0.75, 0.75, 0.375, 0.75, 0.5, 0.75, 0.5, 0.75, 0.375, 0.75, 0.125, 0.75, 0.25, 0.75, 0.125, 0.75, 0.5, 0.0, 0.375, 0.0, 0.375, 0.0, 0.5, 0.0, 0.625, 0.0, 0.5, 0.0, 0.5, 0.0, 0.625, 0.0, 0.75, 0.75, 0.875, 0.75, 0.875, 0.75, 0.75, 0.75, 0.875, 0.75, 0.875, 0.75, 0.125, 0.75, 0.25, 0.75, 0.125, 0.75, 0.5, 0.0, 0.375, 0.0, 0.375, 0.0, 0.5, 0.0, 0.625, 0.0, 0.5, 0.0, 0.5, 0.0, 0.625, 0.0, 0.25, 0.75, 0.375, 0.75, 0.375, 0.75, 0.25, 0.75, 0.625, 0.0, 0.5, 0.0, 0.5, 0.0, 0.625, 0.0, 0.625, 0.75, 0.75, 0.75, 0.75, 0.75, 0.625, 0.75, 0.5, 0.75, 0.625, 0.75, 0.625, 0.75, 0.5, 0.75, 0.75, 0.75, 0.875, 0.75, 0.875, 0.75, 0.75, 0.75, 0.375, 0.75, 0.5, 0.75, 0.5, 0.75, 0.375, 0.75, 0.125, 0.75, 0.25, 0.75, 0.25, 0.75, 0.125, 0.75, 0.5, 0.0, 0.375, 0.0, 0.375, 0.0, 0.5, 0.0, 0.125, 0.75, 0.25, 0.75, 0.25, 0.75, 0.125, 0.75, 0.5, 0.0, 0.375, 0.0, 0.375, 0.0, 0.5, 0.0, 0.25, 0.75, 0.375, 0.75, 0.375, 0.75, 0.25, 0.75, 0.625, 0.0, 0.5, 0.0, 0.5, 0.0, 0.625, 0.0, 0.625, 0.75, 0.75, 0.75, 0.75, 0.75, 0.625, 0.75, 0.5, 0.75, 0.625, 0.75, 0.625, 0.75, 0.5, 0.75, 0.75, 0.75, 0.875, 0.75, 0.875, 0.75, 0.75, 0.75, 0.375, 0.75, 0.5, 0.75, 0.5, 0.75, 0.375, 0.75, 0.75, 0.75, 0.875, 0.75, 0.875, 0.75, 0.75, 0.75, 0.375, 0.75, 0.5, 0.75, 0.5, 0.75, 0.375, 0.75, 0.125, 0.75, 0.25, 0.75, 0.25, 0.75, 0.125, 0.75, 0.5, 0.0, 0.375, 0.0, 0.375, 0.0, 0.5, 0.0, 0.25, 0.75, 0.375, 0.75, 0.375, 0.75, 0.25, 0.75, 0.625, 0.0, 0.5, 0.0, 0.5, 0.0, 0.625, 0.0, 0.625, 0.75, 0.75, 0.75, 0.75, 0.75, 0.625, 0.75, 0.5, 0.75, 0.625, 0.75, 0.625, 0.75, 0.5, 0.75, 0.625, 0.75, 0.75, 0.75, 0.75, 0.75, 0.625, 0.75, 0.5, 0.75, 0.625, 0.75, 0.625, 0.75, 0.5, 0.75, 0.75, 0.75, 0.875, 0.75, 0.875, 0.75, 0.75, 0.75, 0.375, 0.75, 0.5, 0.75, 0.5, 0.75, 0.375, 0.75, 0.125, 0.75, 0.25, 0.75, 0.25, 0.75, 0.125, 0.75, 0.5, 0.0, 0.375, 0.0, 0.375, 0.0, 0.5, 0.0, 0.25, 0.75, 0.375, 0.75, 0.375, 0.75, 0.25, 0.75, 0.625, 0.0, 0.5, 0.0, 0.5, 0.0, 0.625, 0.0, 0.5, 0.0, 0.375, 0.0, 0.25, 0.75, 0.375, 0.75, 0.5, 0.75, 0.625, 0.75, 0.75, 0.75, 0.875, 0.75])
me_cube_006.update()
me_cube_007 = bpy.data.meshes.new('Cube.007')
me_cube_007.from_pydata([(0.1355, -2.693, 1.161), (0.1328, -2.695, 1.31), (0.204, -2.241, 1.087), (0.204, -2.241, 1.31), (0.5692, -2.686, 1.159), (0.5634, -2.693, 1.31), (0.5998, -2.239, 1.087), (0.5966, -2.239, 1.309), (0.152, -2.331, 1.075), (0.1361, -2.497, 1.092), (0.1363, -2.494, 1.324), (0.1545, -2.325, 1.324), (0.6301, -2.494, 1.091), (0.6299, -2.326, 1.073), (0.629, -2.325, 1.324), (0.6266, -2.496, 1.325)], [], [(8, 11, 3, 2), (2, 3, 7, 6), (12, 15, 5, 4), (4, 5, 1, 0), (9, 12, 4, 0), (15, 10, 1, 5), (7, 3, 11, 14), (14, 11, 10, 15), (2, 6, 13, 8), (8, 13, 12, 9), (6, 7, 14, 13), (13, 14, 15, 12), (0, 1, 10, 9), (9, 10, 11, 8)])
_uv = me_cube_007.uv_layers.new(name='UVMap')
_uv.uv.foreach_set('vector', [0.375, 0.1703, 0.625, 0.1703, 0.625, 0.25, 0.375, 0.25, 0.375, 0.25, 0.625, 0.25, 0.625, 0.5, 0.375, 0.5, 0.375, 0.663, 0.625, 0.663, 0.625, 0.75, 0.375, 0.75, 0.375, 0.75, 0.625, 0.75, 0.625, 1.0, 0.375, 1.0, 0.125, 0.663, 0.375, 0.663, 0.375, 0.75, 0.125, 0.75, 0.625, 0.663, 0.875, 0.663, 0.875, 0.75, 0.625, 0.75, 0.625, 0.5, 0.875, 0.5, 0.875, 0.5797, 0.625, 0.5797, 0.625, 0.5797, 0.875, 0.5797, 0.875, 0.663, 0.625, 0.663, 0.125, 0.5, 0.375, 0.5, 0.375, 0.5797, 0.125, 0.5797, 0.125, 0.5797, 0.375, 0.5797, 0.375, 0.663, 0.125, 0.663, 0.375, 0.5, 0.625, 0.5, 0.625, 0.5797, 0.375, 0.5797, 0.375, 0.5797, 0.625, 0.5797, 0.625, 0.663, 0.375, 0.663, 0.375, 0.0, 0.625, 0.0, 0.625, 0.08696, 0.375, 0.08696, 0.375, 0.08696, 0.625, 0.08696, 0.625, 0.1703, 0.375, 0.1703])
me_cube_007.update()
me_cube_008 = bpy.data.meshes.new('Cube.008')
me_cube_008.from_pydata([(0.4211, -2.857, 1.313), (0.3008, -2.857, 1.313), (0.293, -2.69, 1.152), (0.293, -2.69, 1.311), (0.4211, -2.857, 1.172), (0.3008, -2.857, 1.172), (0.4288, -2.69, 1.152), (0.4288, -2.69, 1.311), (0.3189, -3.041, 1.193), (0.307, -3.026, 1.169), (0.3189, -3.041, 1.291), (0.307, -3.026, 1.295), (0.4029, -3.041, 1.193), (0.4148, -3.026, 1.169), (0.4029, -3.041, 1.291), (0.4148, -3.026, 1.295), (0.293, -2.878, 1.311), (0.293, -2.878, 1.152), (0.4288, -2.878, 1.311), (0.4288, -2.878, 1.152), (0.4288, -2.84, 1.152), (0.293, -2.84, 1.152), (0.293, -2.84, 1.311), (0.4288, -2.84, 1.311)], [], [(12, 14, 10, 8), (2, 3, 7, 6), (21, 20, 4, 5), (18, 16, 11, 15), (21, 22, 3, 2), (19, 18, 15, 13), (8, 10, 11, 9), (14, 12, 13, 15), (9, 13, 12, 8), (15, 11, 10, 14), (17, 19, 13, 9), (20, 23, 0, 4), (17, 16, 1, 5), (23, 22, 1, 0), (9, 11, 16, 17), (5, 4, 19, 17), (4, 0, 18, 19), (0, 1, 16, 18), (7, 3, 22, 23), (6, 7, 23, 20), (5, 1, 22, 21), (2, 6, 20, 21)])
_uv = me_cube_008.uv_layers.new(name='UVMap')
_uv.uv.foreach_set('vector', [0.4332, 0.8082, 0.5668, 0.8082, 0.5668, 0.9418, 0.4332, 0.9418, 0.375, 0.25, 0.625, 0.25, 0.625, 0.5, 0.375, 0.5, 0.125, 0.5996, 0.375, 0.5996, 0.375, 0.611, 0.125, 0.611, 0.625, 0.6247, 0.875, 0.6247, 0.875, 0.7221, 0.625, 0.7221, 0.375, 0.1504, 0.625, 0.1504, 0.625, 0.25, 0.375, 0.25, 0.375, 0.6247, 0.625, 0.6247, 0.625, 0.7221, 0.375, 0.7221, 0.4332, 0.9418, 0.5668, 0.9418, 0.625, 1.0, 0.375, 1.0, 0.5668, 0.8082, 0.4332, 0.8082, 0.375, 0.7221, 0.625, 0.7221, 0.375, 1.0, 0.375, 0.75, 0.4332, 0.8082, 0.4332, 0.9418, 0.625, 0.75, 0.625, 1.0, 0.5668, 0.9418, 0.5668, 0.8082, 0.125, 0.6247, 0.375, 0.6247, 0.375, 0.7221, 0.125, 0.7221, 0.375, 0.5996, 0.625, 0.5996, 0.625, 0.611, 0.375, 0.611, 0.375, 0.1253, 0.625, 0.1253, 0.625, 0.139, 0.375, 0.139, 0.625, 0.5996, 0.875, 0.5996, 0.875, 0.611, 0.625, 0.611, 0.375, 0.02793, 0.625, 0.02793, 0.625, 0.1253, 0.375, 0.1253, 0.125, 0.611, 0.375, 0.611, 0.375, 0.6247, 0.125, 0.6247, 0.375, 0.611, 0.625, 0.611, 0.625, 0.6247, 0.375, 0.6247, 0.625, 0.611, 0.875, 0.611, 0.875, 0.6247, 0.625, 0.6247, 0.625, 0.5, 0.875, 0.5, 0.875, 0.5996, 0.625, 0.5996, 0.375, 0.5, 0.625, 0.5, 0.625, 0.5996, 0.375, 0.5996, 0.375, 0.139, 0.625, 0.139, 0.625, 0.1504, 0.375, 0.1504, 0.125, 0.5, 0.375, 0.5, 0.375, 0.5996, 0.125, 0.5996])
me_cube_008.update()
me_cube_011 = bpy.data.meshes.new('Cube.011')
me_cube_011.from_pydata([(0.3918, -2.495, 1.313), (0.2905, -2.555, 1.313), (0.2006, -2.509, 1.152), (0.2006, -2.509, 1.311), (0.3918, -2.495, 1.172), (0.2905, -2.555, 1.172), (0.232, -2.297, 1.152), (0.232, -2.297, 1.311), (0.413, -2.7, 1.193), (0.3944, -2.693, 1.169), (0.413, -2.7, 1.291), (0.3944, -2.693, 1.295), (0.4836, -2.658, 1.193), (0.4849, -2.64, 1.169), (0.4836, -2.658, 1.291), (0.4849, -2.64, 1.295), (0.2961, -2.576, 1.311), (0.2961, -2.576, 1.152), (0.4105, -2.509, 1.311), (0.4105, -2.509, 1.152), (0.3882, -2.477, 1.152), (0.2738, -2.544, 1.152), (0.2738, -2.544, 1.311), (0.3882, -2.477, 1.311)], [], [(12, 14, 10, 8), (2, 3, 7, 6), (21, 20, 4, 5), (18, 16, 11, 15), (21, 22, 3, 2), (19, 18, 15, 13), (8, 10, 11, 9), (14, 12, 13, 15), (9, 13, 12, 8), (15, 11, 10, 14), (17, 19, 13, 9), (20, 23, 0, 4), (17, 16, 1, 5), (23, 22, 1, 0), (9, 11, 16, 17), (5, 4, 19, 17), (4, 0, 18, 19), (0, 1, 16, 18), (7, 3, 22, 23), (6, 7, 23, 20), (5, 1, 22, 21), (2, 6, 20, 21)])
_uv = me_cube_011.uv_layers.new(name='UVMap')
_uv.uv.foreach_set('vector', [0.4332, 0.8082, 0.5668, 0.8082, 0.5668, 0.9418, 0.4332, 0.9418, 0.375, 0.25, 0.625, 0.25, 0.625, 0.5, 0.375, 0.5, 0.125, 0.5996, 0.375, 0.5996, 0.375, 0.611, 0.125, 0.611, 0.625, 0.6247, 0.875, 0.6247, 0.875, 0.7221, 0.625, 0.7221, 0.375, 0.1504, 0.625, 0.1504, 0.625, 0.25, 0.375, 0.25, 0.375, 0.6247, 0.625, 0.6247, 0.625, 0.7221, 0.375, 0.7221, 0.4332, 0.9418, 0.5668, 0.9418, 0.625, 1.0, 0.375, 1.0, 0.5668, 0.8082, 0.4332, 0.8082, 0.375, 0.7221, 0.625, 0.7221, 0.375, 1.0, 0.375, 0.75, 0.4332, 0.8082, 0.4332, 0.9418, 0.625, 0.75, 0.625, 1.0, 0.5668, 0.9418, 0.5668, 0.8082, 0.125, 0.6247, 0.375, 0.6247, 0.375, 0.7221, 0.125, 0.7221, 0.375, 0.5996, 0.625, 0.5996, 0.625, 0.611, 0.375, 0.611, 0.375, 0.1253, 0.625, 0.1253, 0.625, 0.139, 0.375, 0.139, 0.625, 0.5996, 0.875, 0.5996, 0.875, 0.611, 0.625, 0.611, 0.375, 0.02793, 0.625, 0.02793, 0.625, 0.1253, 0.375, 0.1253, 0.125, 0.611, 0.375, 0.611, 0.375, 0.6247, 0.125, 0.6247, 0.375, 0.611, 0.625, 0.611, 0.625, 0.6247, 0.375, 0.6247, 0.625, 0.611, 0.875, 0.611, 0.875, 0.6247, 0.625, 0.6247, 0.625, 0.5, 0.875, 0.5, 0.875, 0.5996, 0.625, 0.5996, 0.375, 0.5, 0.625, 0.5, 0.625, 0.5996, 0.375, 0.5996, 0.375, 0.139, 0.625, 0.139, 0.625, 0.1504, 0.375, 0.1504, 0.125, 0.5, 0.375, 0.5, 0.375, 0.5996, 0.125, 0.5996])
me_cube_011.update()
me_cube_012 = bpy.data.meshes.new('Cube.012')
me_cube_012.from_pydata([(0.04137, -0.6013, -0.6612), (-0.05325, -0.6201, 0.4691), (1.33, -0.5432, -0.7936), (1.367, -0.6861, 0.398), (-0.08155, 0.0, -0.7066), (-0.1251, -0.6975, -0.4396), (-0.2347, 0.0, 0.6543), (1.523, 0.0, -1.001), (1.513, 0.0, 0.6849), (1.453, -0.6322, -0.4874), (0.8189, -0.7203, -0.751), (0.8394, -0.8017, 0.5992), (-0.3836, 0.0, -0.4324), (1.925, 0.0, -0.4934), (0.8565, -0.8338, -0.4639), (0.8624, 0.0, -1.001), (0.8733, 0.0, 0.8794), (0.3385, -0.6468, -0.7251), (0.3324, -0.7303, 0.6424), (0.2808, -0.7751, -0.4413), (0.2791, 0.0, -0.8917), (0.2515, 0.0, 0.8745), (1.631, 0.0, 0.005291), (1.679, 0.0, -0.554), (1.682, -0.1411, -0.4924)], [], [(0, 5, 12, 4), (5, 1, 6, 12), (13, 22, 24), (7, 23, 24, 9, 2), (2, 9, 14, 10), (9, 3, 11, 14), (19, 18, 1, 5), (17, 19, 5, 0), (15, 7, 2, 10), (20, 15, 10, 17), (21, 6, 1, 18), (8, 16, 11, 3), (16, 21, 18, 11), (4, 20, 17, 0), (10, 14, 19, 17), (14, 11, 18, 19), (24, 22, 8, 3, 9), (24, 23, 13)])
_uv = me_cube_012.uv_layers.new(name='UVMap')
_uv.uv.foreach_set('vector', [0.375, 0.0, 0.469, 0.0, 0.469, 0.125, 0.375, 0.125, 0.469, 0.0, 0.625, 0.0, 0.625, 0.125, 0.469, 0.125, 0.469, 0.625, 0.5361, 0.625, 0.469, 0.6427, 0.375, 0.625, 0.4491, 0.625, 0.469, 0.6427, 0.469, 0.75, 0.375, 0.75, 0.375, 0.75, 0.469, 0.75, 0.469, 0.8471, 0.375, 0.8471, 0.469, 0.75, 0.625, 0.75, 0.625, 0.8471, 0.469, 0.8471, 0.469, 0.9416, 0.625, 0.9416, 0.625, 1.0, 0.469, 1.0, 0.375, 0.9416, 0.469, 0.9416, 0.469, 1.0, 0.375, 1.0, 0.2779, 0.625, 0.375, 0.625, 0.375, 0.75, 0.2779, 0.75, 0.1834, 0.625, 0.2779, 0.625, 0.2779, 0.75, 0.1834, 0.75, 0.8166, 0.625, 0.875, 0.625, 0.875, 0.75, 0.8166, 0.75, 0.625, 0.625, 0.7221, 0.625, 0.7221, 0.75, 0.625, 0.75, 0.7221, 0.625, 0.8166, 0.625, 0.8166, 0.75, 0.7221, 0.75, 0.125, 0.625, 0.1834, 0.625, 0.1834, 0.75, 0.125, 0.75, 0.375, 0.8471, 0.469, 0.8471, 0.469, 0.9416, 0.375, 0.9416, 0.469, 0.8471, 0.625, 0.8471, 0.625, 0.9416, 0.469, 0.9416, 0.469, 0.6427, 0.5361, 0.625, 0.625, 0.625, 0.625, 0.75, 0.469, 0.75, 0.469, 0.6427, 0.4491, 0.625, 0.469, 0.625])
me_cube_012.update()
me_cube_013 = bpy.data.meshes.new('Cube.013')
me_cube_013.from_pydata([(0.2648, -0.564, 1.938), (0.2627, -0.5666, 2.124), (0.3952, -0.4038, 1.85), (0.3952, -0.4038, 2.151), (0.3125, -0.6029, 1.938), (0.3105, -0.6055, 2.124), (0.443, -0.4427, 1.85), (0.443, -0.4427, 2.151), (0.3511, -0.458, 1.85), (0.3048, -0.5149, 1.896), (0.3069, -0.5123, 2.151), (0.3511, -0.458, 2.151), (0.3526, -0.5537, 1.896), (0.3988, -0.4969, 1.85), (0.3988, -0.4969, 2.151), (0.3547, -0.5512, 2.151)], [], [(8, 11, 3, 2), (2, 3, 7, 6), (12, 15, 5, 4), (4, 5, 1, 0), (9, 12, 4, 0), (15, 10, 1, 5), (7, 3, 11, 14), (14, 11, 10, 15), (2, 6, 13, 8), (8, 13, 12, 9), (6, 7, 14, 13), (13, 14, 15, 12), (0, 1, 10, 9), (9, 10, 11, 8)])
_uv = me_cube_013.uv_layers.new(name='UVMap')
_uv.uv.foreach_set('vector', [0.375, 0.1667, 0.625, 0.1667, 0.625, 0.25, 0.375, 0.25, 0.375, 0.25, 0.625, 0.25, 0.625, 0.5, 0.375, 0.5, 0.375, 0.6667, 0.625, 0.6667, 0.625, 0.75, 0.375, 0.75, 0.375, 0.75, 0.625, 0.75, 0.625, 1.0, 0.375, 1.0, 0.125, 0.6667, 0.375, 0.6667, 0.375, 0.75, 0.125, 0.75, 0.625, 0.6667, 0.875, 0.6667, 0.875, 0.75, 0.625, 0.75, 0.625, 0.5, 0.875, 0.5, 0.875, 0.5833, 0.625, 0.5833, 0.625, 0.5833, 0.875, 0.5833, 0.875, 0.6667, 0.625, 0.6667, 0.125, 0.5, 0.375, 0.5, 0.375, 0.5833, 0.125, 0.5833, 0.125, 0.5833, 0.375, 0.5833, 0.375, 0.6667, 0.125, 0.6667, 0.375, 0.5, 0.625, 0.5, 0.625, 0.5833, 0.375, 0.5833, 0.375, 0.5833, 0.625, 0.5833, 0.625, 0.6667, 0.375, 0.6667, 0.375, 0.0, 0.625, 0.0, 0.625, 0.08333, 0.375, 0.08333, 0.375, 0.08333, 0.625, 0.08333, 0.625, 0.1667, 0.375, 0.1667])
me_cube_013.update()
me_cube_004 = bpy.data.meshes.new('Cube.004')
me_cube_004.from_pydata([(0.4211, -2.857, 1.313), (0.3008, -2.857, 1.313), (0.293, -2.69, 1.152), (0.293, -2.69, 1.311), (0.4211, -2.857, 1.172), (0.3008, -2.857, 1.172), (0.4288, -2.69, 1.152), (0.4288, -2.69, 1.311), (0.3189, -3.041, 1.193), (0.307, -3.026, 1.169), (0.3189, -3.041, 1.291), (0.307, -3.026, 1.295), (0.4029, -3.041, 1.193), (0.4148, -3.026, 1.169), (0.4029, -3.041, 1.291), (0.4148, -3.026, 1.295), (0.293, -2.878, 1.311), (0.293, -2.878, 1.152), (0.4288, -2.878, 1.311), (0.4288, -2.878, 1.152), (0.4288, -2.84, 1.152), (0.293, -2.84, 1.152), (0.293, -2.84, 1.311), (0.4288, -2.84, 1.311)], [], [(12, 14, 10, 8), (2, 3, 7, 6), (21, 20, 4, 5), (18, 16, 11, 15), (21, 22, 3, 2), (19, 18, 15, 13), (8, 10, 11, 9), (14, 12, 13, 15), (9, 13, 12, 8), (15, 11, 10, 14), (17, 19, 13, 9), (20, 23, 0, 4), (17, 16, 1, 5), (23, 22, 1, 0), (9, 11, 16, 17), (5, 4, 19, 17), (4, 0, 18, 19), (0, 1, 16, 18), (7, 3, 22, 23), (6, 7, 23, 20), (5, 1, 22, 21), (2, 6, 20, 21)])
_uv = me_cube_004.uv_layers.new(name='UVMap')
_uv.uv.foreach_set('vector', [0.4332, 0.8082, 0.5668, 0.8082, 0.5668, 0.9418, 0.4332, 0.9418, 0.375, 0.25, 0.625, 0.25, 0.625, 0.5, 0.375, 0.5, 0.125, 0.5996, 0.375, 0.5996, 0.375, 0.611, 0.125, 0.611, 0.625, 0.6247, 0.875, 0.6247, 0.875, 0.7221, 0.625, 0.7221, 0.375, 0.1504, 0.625, 0.1504, 0.625, 0.25, 0.375, 0.25, 0.375, 0.6247, 0.625, 0.6247, 0.625, 0.7221, 0.375, 0.7221, 0.4332, 0.9418, 0.5668, 0.9418, 0.625, 1.0, 0.375, 1.0, 0.5668, 0.8082, 0.4332, 0.8082, 0.375, 0.7221, 0.625, 0.7221, 0.375, 1.0, 0.375, 0.75, 0.4332, 0.8082, 0.4332, 0.9418, 0.625, 0.75, 0.625, 1.0, 0.5668, 0.9418, 0.5668, 0.8082, 0.125, 0.6247, 0.375, 0.6247, 0.375, 0.7221, 0.125, 0.7221, 0.375, 0.5996, 0.625, 0.5996, 0.625, 0.611, 0.375, 0.611, 0.375, 0.1253, 0.625, 0.1253, 0.625, 0.139, 0.375, 0.139, 0.625, 0.5996, 0.875, 0.5996, 0.875, 0.611, 0.625, 0.611, 0.375, 0.02793, 0.625, 0.02793, 0.625, 0.1253, 0.375, 0.1253, 0.125, 0.611, 0.375, 0.611, 0.375, 0.6247, 0.125, 0.6247, 0.375, 0.611, 0.625, 0.611, 0.625, 0.6247, 0.375, 0.6247, 0.625, 0.611, 0.875, 0.611, 0.875, 0.6247, 0.625, 0.6247, 0.625, 0.5, 0.875, 0.5, 0.875, 0.5996, 0.625, 0.5996, 0.375, 0.5, 0.625, 0.5, 0.625, 0.5996, 0.375, 0.5996, 0.375, 0.139, 0.625, 0.139, 0.625, 0.1504, 0.375, 0.1504, 0.125, 0.5, 0.375, 0.5, 0.375, 0.5996, 0.125, 0.5996])
me_cube_004.update()
me_cube_014 = bpy.data.meshes.new('Cube.014')
me_cube_014.from_pydata([(0.4211, -2.857, 1.313), (0.3008, -2.857, 1.313), (0.293, -2.69, 1.152), (0.293, -2.69, 1.311), (0.4211, -2.857, 1.172), (0.3008, -2.857, 1.172), (0.4288, -2.69, 1.152), (0.4288, -2.69, 1.311), (0.3189, -3.041, 1.193), (0.307, -3.026, 1.169), (0.3189, -3.041, 1.291), (0.307, -3.026, 1.295), (0.4029, -3.041, 1.193), (0.4148, -3.026, 1.169), (0.4029, -3.041, 1.291), (0.4148, -3.026, 1.295), (0.293, -2.878, 1.311), (0.293, -2.878, 1.152), (0.4288, -2.878, 1.311), (0.4288, -2.878, 1.152), (0.4288, -2.84, 1.152), (0.293, -2.84, 1.152), (0.293, -2.84, 1.311), (0.4288, -2.84, 1.311)], [], [(12, 14, 10, 8), (2, 3, 7, 6), (21, 20, 4, 5), (18, 16, 11, 15), (21, 22, 3, 2), (19, 18, 15, 13), (8, 10, 11, 9), (14, 12, 13, 15), (9, 13, 12, 8), (15, 11, 10, 14), (17, 19, 13, 9), (20, 23, 0, 4), (17, 16, 1, 5), (23, 22, 1, 0), (9, 11, 16, 17), (5, 4, 19, 17), (4, 0, 18, 19), (0, 1, 16, 18), (7, 3, 22, 23), (6, 7, 23, 20), (5, 1, 22, 21), (2, 6, 20, 21)])
_uv = me_cube_014.uv_layers.new(name='UVMap')
_uv.uv.foreach_set('vector', [0.4332, 0.8082, 0.5668, 0.8082, 0.5668, 0.9418, 0.4332, 0.9418, 0.375, 0.25, 0.625, 0.25, 0.625, 0.5, 0.375, 0.5, 0.125, 0.5996, 0.375, 0.5996, 0.375, 0.611, 0.125, 0.611, 0.625, 0.6247, 0.875, 0.6247, 0.875, 0.7221, 0.625, 0.7221, 0.375, 0.1504, 0.625, 0.1504, 0.625, 0.25, 0.375, 0.25, 0.375, 0.6247, 0.625, 0.6247, 0.625, 0.7221, 0.375, 0.7221, 0.4332, 0.9418, 0.5668, 0.9418, 0.625, 1.0, 0.375, 1.0, 0.5668, 0.8082, 0.4332, 0.8082, 0.375, 0.7221, 0.625, 0.7221, 0.375, 1.0, 0.375, 0.75, 0.4332, 0.8082, 0.4332, 0.9418, 0.625, 0.75, 0.625, 1.0, 0.5668, 0.9418, 0.5668, 0.8082, 0.125, 0.6247, 0.375, 0.6247, 0.375, 0.7221, 0.125, 0.7221, 0.375, 0.5996, 0.625, 0.5996, 0.625, 0.611, 0.375, 0.611, 0.375, 0.1253, 0.625, 0.1253, 0.625, 0.139, 0.375, 0.139, 0.625, 0.5996, 0.875, 0.5996, 0.875, 0.611, 0.625, 0.611, 0.375, 0.02793, 0.625, 0.02793, 0.625, 0.1253, 0.375, 0.1253, 0.125, 0.611, 0.375, 0.611, 0.375, 0.6247, 0.125, 0.6247, 0.375, 0.611, 0.625, 0.611, 0.625, 0.6247, 0.375, 0.6247, 0.625, 0.611, 0.875, 0.611, 0.875, 0.6247, 0.625, 0.6247, 0.625, 0.5, 0.875, 0.5, 0.875, 0.5996, 0.625, 0.5996, 0.375, 0.5, 0.625, 0.5, 0.625, 0.5996, 0.375, 0.5996, 0.375, 0.139, 0.625, 0.139, 0.625, 0.1504, 0.375, 0.1504, 0.125, 0.5, 0.375, 0.5, 0.375, 0.5996, 0.125, 0.5996])
me_cube_014.update()

# ---- objects
ob_empty = bpy.data.objects.new('Empty', None)
ob_empty_001 = bpy.data.objects.new('Empty.001', None)
ob_torso = bpy.data.objects.new('Torso', me_cube_001)
ob_cadera = bpy.data.objects.new('Cadera', me_cylinder)
ob_cintura = bpy.data.objects.new('Cintura', me_cube_003)
ob_patas = bpy.data.objects.new('Patas', me_cylinder_001)
ob_pies = bpy.data.objects.new('Pies', me_cube_005)
ob_brazos = bpy.data.objects.new('Brazos', me_cube_006)
ob_palmas = bpy.data.objects.new('Palmas', me_cube_007)
ob_dedo_1 = bpy.data.objects.new('Dedo 1', me_cube_008)
ob_dedo_4 = bpy.data.objects.new('Dedo 4', me_cube_011)
ob_cabeza = bpy.data.objects.new('Cabeza', me_cube_012)
ob_orejas = bpy.data.objects.new('Orejas', me_cube_013)
ob_dedo_2 = bpy.data.objects.new('Dedo 2', me_cube_004)
ob_dedo_3 = bpy.data.objects.new('Dedo 3', me_cube_014)

# ---- transforms, parenting, visibility, modifiers, constraints
ob_empty.location = (-7.956, 0.0, 0.0)
ob_empty.rotation_euler = (1.571, 0.0, 1.571)
ob_empty.scale = (1.747, 1.747, 1.747)
ob_empty.empty_display_type = 'IMAGE'
ob_empty.empty_display_size = 5.0
ob_empty_001.location = (0.0, 7.532, 0.0)
ob_empty_001.rotation_euler = (1.571, 0.0, 0.0)
ob_empty_001.scale = (1.574, 1.574, 1.574)
ob_empty_001.empty_display_type = 'IMAGE'
ob_empty_001.empty_display_size = 5.0
ob_torso.location = (-0.2225, 0.02835, 1.011)
ob_torso.rotation_euler = (1.495e-08, -0.4513, -6.511e-08)
ob_torso.scale = (0.5574, 0.5574, 0.5574)
_m = ob_torso.modifiers.new('Mirror', 'MIRROR')
_m.use_axis = (False, True, False)
_m.use_clip = True
ob_cadera.location = (0.02139, 0.02821, 0.0)
_m = ob_cadera.modifiers.new('Mirror', 'MIRROR')
_m.use_axis = (False, True, False)
_m.use_clip = True
ob_cintura.location = (-0.293, 0.02835, 1.011)
ob_cintura.rotation_euler = (1.495e-08, -0.4513, -6.511e-08)
ob_cintura.scale = (0.5574, 0.5574, 0.5574)
_m = ob_cintura.modifiers.new('Mirror', 'MIRROR')
_m.use_axis = (False, True, False)
_m.use_clip = True
ob_patas.location = (0.04763, 0.02673, 0.0)
_m = ob_patas.modifiers.new('Mirror', 'MIRROR')
_m.use_axis = (False, True, False)
ob_pies.location = (0.04763, 0.02896, -2.358)
_m = ob_pies.modifiers.new('Mirror', 'MIRROR')
_m.use_axis = (False, True, False)
ob_brazos.location = (-0.4491, 0.03065, 0.0144)
_m = ob_brazos.modifiers.new('Mirror', 'MIRROR')
_m.use_axis = (False, True, False)
ob_palmas.location = (-0.8311, 0.03192, 0.0248)
_m = ob_palmas.modifiers.new('Mirror', 'MIRROR')
_m.use_axis = (False, True, False)
ob_dedo_1.location = (-0.9208, -0.007347, 0.1695)
ob_dedo_1.scale = (0.883, 0.9837, 0.883)
_m = ob_dedo_1.modifiers.new('Mirror', 'MIRROR')
_m.use_axis = (False, True, False)
ob_dedo_4.location = (-0.4326, 0.02889, 0.0248)
_m = ob_dedo_4.modifiers.new('Mirror', 'MIRROR')
_m.use_axis = (False, True, False)
ob_cabeza.location = (-0.7591, 0.02867, 2.139)
ob_cabeza.scale = (0.5387, 0.5387, 0.5387)
_m = ob_cabeza.modifiers.new('Mirror', 'MIRROR')
_m.use_axis = (False, True, False)
_m.use_clip = True
ob_orejas.location = (-0.7591, 0.0267, -0.01496)
_m = ob_orejas.modifiers.new('Mirror', 'MIRROR')
_m.use_axis = (False, True, False)
ob_dedo_2.location = (-0.7896, -0.007347, 0.1695)
ob_dedo_2.scale = (0.883, 0.9837, 0.883)
_m = ob_dedo_2.modifiers.new('Mirror', 'MIRROR')
_m.use_axis = (False, True, False)
ob_dedo_3.location = (-0.6551, -0.007347, 0.1695)
ob_dedo_3.scale = (0.883, 0.9837, 0.883)
_m = ob_dedo_3.modifiers.new('Mirror', 'MIRROR')
_m.use_axis = (False, True, False)

# ---- collection membership
col_collection.objects.link(ob_empty)
col_collection.objects.link(ob_empty_001)
col_collection.objects.link(ob_torso)
col_collection.objects.link(ob_cadera)
col_collection.objects.link(ob_cintura)
col_collection.objects.link(ob_patas)
col_collection.objects.link(ob_pies)
col_collection.objects.link(ob_brazos)
col_collection.objects.link(ob_palmas)
col_collection.objects.link(ob_dedo_1)
col_collection.objects.link(ob_dedo_4)
col_collection.objects.link(ob_cabeza)
col_collection.objects.link(ob_orejas)
col_collection.objects.link(ob_dedo_2)
col_collection.objects.link(ob_dedo_3)

# ---- scene / render settings (as saved in the file)
scene.frame_start = 1; scene.frame_end = 250; scene.frame_set(0)
scene.render.engine = 'BLENDER_EEVEE_NEXT'
bpy.context.view_layer.update()

# ---- added for rendering (the .blend has no active camera and no usable light): camera, sun
cam_auto = bpy.data.cameras.new('AutoCamera')
cam_auto.lens = 50.0
cam_auto.sensor_width = 36.0
cam_auto.clip_end = 1000.0
ob_auto_camera = bpy.data.objects.new('AutoCamera', cam_auto)
scene.collection.objects.link(ob_auto_camera)
ob_auto_camera.location = (7.32233, -9.05457, 6.04328)
ob_auto_camera.rotation_euler = (1.09748, -7.21219e-08, 0.694738)
scene.camera = ob_auto_camera
light_auto_sun = bpy.data.lights.new('AutoSun', 'SUN')
light_auto_sun.energy = 3.0
light_auto_sun.angle = 0.0523599
ob_auto_sun = bpy.data.objects.new('AutoSun', light_auto_sun)
scene.collection.objects.link(ob_auto_sun)
ob_auto_sun.rotation_euler = (0.872665, 0.174533, 0.523599)
bpy.context.view_layer.update()
